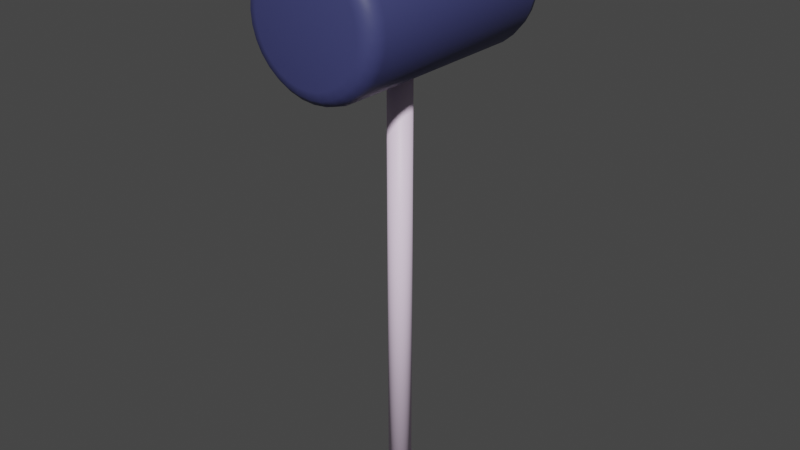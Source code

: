 # Source: Hammer_.blend  (saved by Blender 2.83.18; exported with 4.5.12 LTS)
import bpy
from mathutils import Matrix  # noqa: F401  (used for matrix-valued properties, if any)

bpy.ops.wm.read_factory_settings(use_empty=True)
scene = bpy.context.scene
scene.name = 'Scene'

# ---- collections
col_collection = bpy.data.collections.new('Collection'); scene.collection.children.link(col_collection)

# ---- materials (node trees are filled in below, after node groups)
mat_x = bpy.data.materials.new('マテリアル')
mat_x.use_transparent_shadow = False
mat_001 = bpy.data.materials.new('マテリアル.001')
mat_001.use_transparent_shadow = False

# ---- material node trees
mat_x.use_nodes = True; mat_x.node_tree.nodes.clear()
_N = mat_x.node_tree.nodes; _L = mat_x.node_tree.links
n0 = _N.new('ShaderNodeBsdfPrincipled'); n0.name = 'Principled BSDF'; n0.location = (10, 300)
n0.distribution = 'GGX'
n0.subsurface_method = 'BURLEY'
n0.inputs[0].default_value = (0.974, 0.7844, 1.0, 1.0)
n0.inputs[3].default_value = 1.45
n0.inputs[27].default_value = (0.0, 0.0, 0.0, 1.0)
n0.inputs[28].default_value = 1.0
n1 = _N.new('ShaderNodeOutputMaterial'); n1.name = 'Material Output'; n1.location = (300, 300)
_L.new(n0.outputs[0], n1.inputs[0])
n1.is_active_output = True
mat_001.use_nodes = True; mat_001.node_tree.nodes.clear()
_N = mat_001.node_tree.nodes; _L = mat_001.node_tree.links
n0 = _N.new('ShaderNodeBsdfPrincipled'); n0.name = 'Principled BSDF'; n0.location = (10, 300)
n0.distribution = 'GGX'
n0.subsurface_method = 'BURLEY'
n0.inputs[0].default_value = (0.04895, 0.0546, 0.1679, 1.0)
n0.inputs[3].default_value = 1.45
n0.inputs[27].default_value = (0.0, 0.0, 0.0, 1.0)
n0.inputs[28].default_value = 1.0
n1 = _N.new('ShaderNodeOutputMaterial'); n1.name = 'Material Output'; n1.location = (300, 300)
_L.new(n0.outputs[0], n1.inputs[0])
n1.is_active_output = True

# ---- world
world_world = bpy.data.worlds.new('World'); scene.world = world_world
world_world.use_nodes = True; world_world.node_tree.nodes.clear()
_N = world_world.node_tree.nodes; _L = world_world.node_tree.links
n0 = _N.new('ShaderNodeOutputWorld'); n0.name = 'World Output'; n0.location = (300, 300)
n1 = _N.new('ShaderNodeBackground'); n1.name = 'Background'; n1.location = (10, 300)
n1.inputs[0].default_value = (0.05088, 0.05088, 0.05088, 1.0)
_L.new(n1.outputs[0], n0.inputs[0])
n0.is_active_output = True
world_world.color = (0.05088, 0.05088, 0.05088)
world_world.use_sun_shadow = False
world_world.sun_shadow_jitter_overblur = 0.0

# ---- meshes
me_001 = bpy.data.meshes.new('円柱.001')
me_001.from_pydata([(-1.689e-07, -0.1693, 5.198), (-1.689e-07, -0.1693, -1.215), (0.03303, -0.166, 5.198), (0.03303, -0.166, -1.215), (0.06479, -0.1564, 5.198), (0.06479, -0.1564, -1.215), (0.09405, -0.1408, 5.198), (0.09405, -0.1408, -1.215), (0.1197, -0.1197, 5.198), (0.1197, -0.1197, -1.215), (0.1408, -0.09405, 5.198), (0.1408, -0.09405, -1.215), (0.1564, -0.06479, 5.198), (0.1564, -0.06479, -1.215), (0.166, -0.03303, 5.198), (0.166, -0.03303, -1.215), (0.1693, -2.384e-07, 5.198), (0.1693, 0.0, -1.215), (0.166, 0.03303, 5.198), (0.166, 0.03303, -1.215), (0.1564, 0.06479, 5.198), (0.1564, 0.06479, -1.215), (0.1408, 0.09405, 5.198), (0.1408, 0.09405, -1.215), (0.1197, 0.1197, 5.198), (0.1197, 0.1197, -1.215), (0.09405, 0.1408, 5.198), (0.09405, 0.1408, -1.215), (0.06479, 0.1564, 5.198), (0.06479, 0.1564, -1.215), (0.03303, 0.166, 5.198), (0.03303, 0.166, -1.215), (-2.241e-07, 0.1693, 5.198), (-2.241e-07, 0.1693, -1.215), (-0.03303, 0.166, 5.198), (-0.03303, 0.166, -1.215), (-0.06479, 0.1564, 5.198), (-0.06479, 0.1564, -1.215), (-0.09405, 0.1408, 5.198), (-0.09405, 0.1408, -1.215), (-0.1197, 0.1197, 5.198), (-0.1197, 0.1197, -1.215), (-0.1408, 0.09405, 5.198), (-0.1408, 0.09405, -1.215), (-0.1564, 0.06479, 5.198), (-0.1564, 0.06479, -1.215), (-0.166, 0.03303, 5.198), (-0.166, 0.03303, -1.215), (-0.1693, -4.768e-07, 5.198), (-0.1693, -2.384e-07, -1.215), (-0.166, -0.03303, 5.198), (-0.166, -0.03303, -1.215), (-0.1564, -0.06479, 5.198), (-0.1564, -0.06479, -1.215), (-0.1408, -0.09405, 5.198), (-0.1408, -0.09405, -1.215), (-0.1197, -0.1197, 5.198), (-0.1197, -0.1197, -1.215), (-0.09405, -0.1408, 5.198), (-0.09405, -0.1408, -1.215), (-0.06479, -0.1564, 5.198), (-0.06479, -0.1564, -1.215), (-0.03303, -0.166, 5.198), (-0.03303, -0.166, -1.215), (-1.751e-07, 1.649, 6.8), (0.0, 1.422, 7.029), (-8.778e-08, 1.619, 6.915), (-2.352e-08, 1.536, 6.998), (-1.732e-07, -1.649, 6.8), (0.0, -1.422, 7.029), (-8.685e-08, -1.619, 6.915), (-2.305e-08, -1.536, 6.998), (0.1505, 1.649, 6.786), (0.1951, 1.422, 7.01), (0.1728, 1.619, 6.898), (0.1891, 1.536, 6.98), (0.1505, -1.649, 6.786), (0.1951, -1.422, 7.01), (0.1728, -1.619, 6.898), (0.1891, -1.536, 6.98), (0.2952, 1.649, 6.742), (0.3827, 1.422, 6.953), (0.3389, 1.619, 6.847), (0.371, 1.536, 6.925), (0.2952, -1.649, 6.742), (0.3827, -1.422, 6.953), (0.3389, -1.619, 6.847), (0.371, -1.536, 6.925), (0.4285, 1.649, 6.67), (0.5556, 1.422, 6.86), (0.4921, 1.619, 6.765), (0.5386, 1.536, 6.835), (0.4285, -1.649, 6.67), (0.5556, -1.422, 6.86), (0.4921, -1.619, 6.765), (0.5386, -1.536, 6.835), (0.5454, 1.649, 6.574), (0.7071, 1.422, 6.736), (0.6263, 1.619, 6.655), (0.6854, 1.536, 6.714), (0.5454, -1.649, 6.574), (0.7071, -1.422, 6.736), (0.6263, -1.619, 6.655), (0.6854, -1.536, 6.714), (0.6414, 1.649, 6.458), (0.8315, 1.422, 6.585), (0.7364, 1.619, 6.521), (0.806, 1.536, 6.568), (0.6414, -1.649, 6.458), (0.8315, -1.422, 6.585), (0.7364, -1.619, 6.521), (0.806, -1.536, 6.568), (0.7126, 1.649, 6.324), (0.9239, 1.422, 6.412), (0.8183, 1.619, 6.368), (0.8956, 1.536, 6.4), (0.7126, -1.649, 6.324), (0.9239, -1.422, 6.412), (0.8183, -1.619, 6.368), (0.8956, -1.536, 6.4), (0.7565, 1.649, 6.18), (0.9808, 1.422, 6.224), (0.8687, 1.619, 6.202), (0.9507, 1.536, 6.218), (0.7565, -1.649, 6.18), (0.9808, -1.422, 6.224), (0.8687, -1.619, 6.202), (0.9507, -1.536, 6.218), (0.7714, 1.649, 6.029), (1.0, 1.422, 6.029), (0.8857, 1.619, 6.029), (0.9694, 1.536, 6.029), (0.7714, -1.649, 6.029), (1.0, -1.422, 6.029), (0.8857, -1.619, 6.029), (0.9694, -1.536, 6.029), (0.7565, 1.649, 5.879), (0.9808, 1.422, 5.834), (0.8687, 1.619, 5.856), (0.9507, 1.536, 5.84), (0.7565, -1.649, 5.879), (0.9808, -1.422, 5.834), (0.8687, -1.619, 5.856), (0.9507, -1.536, 5.84), (0.7126, 1.649, 5.734), (0.9239, 1.422, 5.646), (0.8183, 1.619, 5.69), (0.8956, 1.536, 5.658), (0.7126, -1.649, 5.734), (0.9239, -1.422, 5.646), (0.8183, -1.619, 5.69), (0.8956, -1.536, 5.658), (0.6414, 1.649, 5.6), (0.8315, 1.422, 5.473), (0.7364, 1.619, 5.537), (0.806, 1.536, 5.49), (0.6414, -1.649, 5.6), (0.8315, -1.422, 5.473), (0.7364, -1.619, 5.537), (0.806, -1.536, 5.49), (0.5454, 1.649, 5.484), (0.7071, 1.422, 5.322), (0.6263, 1.619, 5.403), (0.6854, 1.536, 5.344), (0.5454, -1.649, 5.484), (0.7071, -1.422, 5.322), (0.6263, -1.619, 5.403), (0.6854, -1.536, 5.344), (0.4285, 1.649, 5.388), (0.5556, 1.422, 5.198), (0.4921, 1.619, 5.293), (0.5386, 1.536, 5.223), (0.4285, -1.649, 5.388), (0.5556, -1.422, 5.198), (0.4921, -1.619, 5.293), (0.5386, -1.536, 5.223), (0.2952, 1.649, 5.316), (0.3827, 1.422, 5.105), (0.3389, 1.619, 5.211), (0.371, 1.536, 5.133), (0.2952, -1.649, 5.316), (0.3827, -1.422, 5.105), (0.3389, -1.619, 5.211), (0.371, -1.536, 5.133), (0.1505, 1.649, 5.272), (0.1951, 1.422, 5.048), (0.1728, 1.619, 5.16), (0.1891, 1.536, 5.078), (0.1505, -1.649, 5.272), (0.1951, -1.422, 5.048), (0.1728, -1.619, 5.16), (0.1891, -1.536, 5.078), (-1.863e-07, 1.649, 5.258), (-3.258e-07, 1.422, 5.029), (-2.559e-07, 1.619, 5.143), (-3.069e-07, 1.536, 5.06), (-1.863e-07, -1.649, 5.258), (-3.258e-07, -1.422, 5.029), (-2.559e-07, -1.619, 5.143), (-3.069e-07, -1.536, 5.06), (-0.1505, 1.649, 5.272), (-0.1951, 1.422, 5.048), (-0.1728, 1.619, 5.16), (-0.1891, 1.536, 5.078), (-0.1505, -1.649, 5.272), (-0.1951, -1.422, 5.048), (-0.1728, -1.619, 5.16), (-0.1891, -1.536, 5.078), (-0.2952, 1.649, 5.316), (-0.3827, 1.422, 5.105), (-0.3389, 1.619, 5.211), (-0.371, 1.536, 5.133), (-0.2952, -1.649, 5.316), (-0.3827, -1.422, 5.105), (-0.3389, -1.619, 5.211), (-0.371, -1.536, 5.133), (-0.4285, 1.649, 5.388), (-0.5556, 1.422, 5.198), (-0.4921, 1.619, 5.293), (-0.5386, 1.536, 5.223), (-0.4285, -1.649, 5.388), (-0.5556, -1.422, 5.198), (-0.4921, -1.619, 5.293), (-0.5386, -1.536, 5.223), (-0.5454, 1.649, 5.484), (-0.7071, 1.422, 5.322), (-0.6263, 1.619, 5.403), (-0.6854, 1.536, 5.344), (-0.5454, -1.649, 5.484), (-0.7071, -1.422, 5.322), (-0.6263, -1.619, 5.403), (-0.6854, -1.536, 5.344), (-0.6414, 1.649, 5.6), (-0.8315, 1.422, 5.473), (-0.7364, 1.619, 5.537), (-0.806, 1.536, 5.49), (-0.6414, -1.649, 5.6), (-0.8315, -1.422, 5.473), (-0.7364, -1.619, 5.537), (-0.806, -1.536, 5.49), (-0.7126, 1.649, 5.734), (-0.9239, 1.422, 5.646), (-0.8183, 1.619, 5.69), (-0.8956, 1.536, 5.658), (-0.7126, -1.649, 5.734), (-0.9239, -1.422, 5.646), (-0.8183, -1.619, 5.69), (-0.8956, -1.536, 5.658), (-0.7565, 1.649, 5.879), (-0.9808, 1.422, 5.834), (-0.8687, 1.619, 5.856), (-0.9507, 1.536, 5.84), (-0.7565, -1.649, 5.879), (-0.9808, -1.422, 5.834), (-0.8687, -1.619, 5.856), (-0.9507, -1.536, 5.84), (-0.7714, 1.649, 6.029), (-1.0, 1.422, 6.029), (-0.8857, 1.619, 6.029), (-0.9694, 1.536, 6.029), (-0.7714, -1.649, 6.029), (-1.0, -1.422, 6.029), (-0.8857, -1.619, 6.029), (-0.9694, -1.536, 6.029), (-0.7565, 1.649, 6.18), (-0.9808, 1.422, 6.224), (-0.8687, 1.619, 6.202), (-0.9507, 1.536, 6.218), (-0.7565, -1.649, 6.18), (-0.9808, -1.422, 6.224), (-0.8687, -1.619, 6.202), (-0.9507, -1.536, 6.218), (-0.7126, 1.649, 6.324), (-0.9239, 1.422, 6.412), (-0.8183, 1.619, 6.368), (-0.8956, 1.536, 6.4), (-0.7126, -1.649, 6.324), (-0.9239, -1.422, 6.412), (-0.8183, -1.619, 6.368), (-0.8956, -1.536, 6.4), (-0.6414, 1.649, 6.458), (-0.8315, 1.422, 6.585), (-0.7364, 1.619, 6.521), (-0.806, 1.536, 6.568), (-0.6414, -1.649, 6.458), (-0.8315, -1.422, 6.585), (-0.7364, -1.619, 6.521), (-0.806, -1.536, 6.568), (-0.5454, 1.649, 6.574), (-0.7071, 1.422, 6.736), (-0.6263, 1.619, 6.655), (-0.6854, 1.536, 6.714), (-0.5454, -1.649, 6.574), (-0.7071, -1.422, 6.736), (-0.6263, -1.619, 6.655), (-0.6854, -1.536, 6.714), (-0.4285, 1.649, 6.67), (-0.5556, 1.422, 6.86), (-0.4921, 1.619, 6.765), (-0.5386, 1.536, 6.835), (-0.4285, -1.649, 6.67), (-0.5556, -1.422, 6.86), (-0.4921, -1.619, 6.765), (-0.5386, -1.536, 6.835), (-0.2952, 1.649, 6.742), (-0.3827, 1.422, 6.953), (-0.3389, 1.619, 6.847), (-0.371, 1.536, 6.925), (-0.2952, -1.649, 6.742), (-0.3827, -1.422, 6.953), (-0.3389, -1.619, 6.847), (-0.371, -1.536, 6.925), (-0.1505, 1.649, 6.786), (-0.1951, 1.422, 7.01), (-0.1728, 1.619, 6.898), (-0.1891, 1.536, 6.98), (-0.1505, -1.649, 6.786), (-0.1951, -1.422, 7.01), (-0.1728, -1.619, 6.898), (-0.1891, -1.536, 6.98)], [], [(0, 1, 3, 2), (2, 3, 5, 4), (4, 5, 7, 6), (6, 7, 9, 8), (8, 9, 11, 10), (10, 11, 13, 12), (12, 13, 15, 14), (14, 15, 17, 16), (16, 17, 19, 18), (18, 19, 21, 20), (20, 21, 23, 22), (22, 23, 25, 24), (24, 25, 27, 26), (26, 27, 29, 28), (28, 29, 31, 30), (30, 31, 33, 32), (32, 33, 35, 34), (34, 35, 37, 36), (36, 37, 39, 38), (38, 39, 41, 40), (40, 41, 43, 42), (42, 43, 45, 44), (44, 45, 47, 46), (46, 47, 49, 48), (48, 49, 51, 50), (50, 51, 53, 52), (52, 53, 55, 54), (54, 55, 57, 56), (56, 57, 59, 58), (58, 59, 61, 60), (3, 1, 63, 61, 59, 57, 55, 53, 51, 49, 47, 45, 43, 41, 39, 37, 35, 33, 31, 29, 27, 25, 23, 21, 19, 17, 15, 13, 11, 9, 7, 5), (60, 61, 63, 62), (62, 63, 1, 0), (0, 2, 4, 6, 8, 10, 12, 14, 16, 18, 20, 22, 24, 26, 28, 30, 32, 34, 36, 38, 40, 42, 44, 46, 48, 50, 52, 54, 56, 58, 60, 62), (313, 317, 69, 65), (81, 85, 93, 89), (89, 93, 101, 97), (97, 101, 109, 105), (105, 109, 117, 113), (113, 117, 125, 121), (121, 125, 133, 129), (129, 133, 141, 137), (137, 141, 149, 145), (145, 149, 157, 153), (153, 157, 165, 161), (161, 165, 173, 169), (169, 173, 181, 177), (177, 181, 189, 185), (185, 189, 197, 193), (193, 197, 205, 201), (201, 205, 213, 209), (209, 213, 221, 217), (217, 221, 229, 225), (225, 229, 237, 233), (233, 237, 245, 241), (241, 245, 253, 249), (249, 253, 261, 257), (257, 261, 269, 265), (265, 269, 277, 273), (273, 277, 285, 281), (281, 285, 293, 289), (289, 293, 301, 297), (297, 301, 309, 305), (305, 309, 317, 313), (73, 77, 85, 81), (76, 68, 316, 308, 300, 292, 284, 276, 268, 260, 252, 244, 236, 228, 220, 212, 204, 196, 188, 180, 172, 164, 156, 148, 140, 132, 124, 116, 108, 100, 92, 84), (65, 69, 77, 73), (65, 73, 75, 67), (67, 75, 74, 66), (66, 74, 72, 64), (77, 69, 71, 79), (79, 71, 70, 78), (78, 70, 68, 76), (73, 81, 83, 75), (75, 83, 82, 74), (74, 82, 80, 72), (85, 77, 79, 87), (87, 79, 78, 86), (86, 78, 76, 84), (81, 89, 91, 83), (83, 91, 90, 82), (82, 90, 88, 80), (93, 85, 87, 95), (95, 87, 86, 94), (94, 86, 84, 92), (89, 97, 99, 91), (91, 99, 98, 90), (90, 98, 96, 88), (101, 93, 95, 103), (103, 95, 94, 102), (102, 94, 92, 100), (97, 105, 107, 99), (99, 107, 106, 98), (98, 106, 104, 96), (109, 101, 103, 111), (111, 103, 102, 110), (110, 102, 100, 108), (105, 113, 115, 107), (107, 115, 114, 106), (106, 114, 112, 104), (117, 109, 111, 119), (119, 111, 110, 118), (118, 110, 108, 116), (113, 121, 123, 115), (115, 123, 122, 114), (114, 122, 120, 112), (125, 117, 119, 127), (127, 119, 118, 126), (126, 118, 116, 124), (121, 129, 131, 123), (123, 131, 130, 122), (122, 130, 128, 120), (133, 125, 127, 135), (135, 127, 126, 134), (134, 126, 124, 132), (129, 137, 139, 131), (131, 139, 138, 130), (130, 138, 136, 128), (141, 133, 135, 143), (143, 135, 134, 142), (142, 134, 132, 140), (137, 145, 147, 139), (139, 147, 146, 138), (138, 146, 144, 136), (149, 141, 143, 151), (151, 143, 142, 150), (150, 142, 140, 148), (145, 153, 155, 147), (147, 155, 154, 146), (146, 154, 152, 144), (157, 149, 151, 159), (159, 151, 150, 158), (158, 150, 148, 156), (153, 161, 163, 155), (155, 163, 162, 154), (154, 162, 160, 152), (165, 157, 159, 167), (167, 159, 158, 166), (166, 158, 156, 164), (161, 169, 171, 163), (163, 171, 170, 162), (162, 170, 168, 160), (173, 165, 167, 175), (175, 167, 166, 174), (174, 166, 164, 172), (169, 177, 179, 171), (171, 179, 178, 170), (170, 178, 176, 168), (181, 173, 175, 183), (183, 175, 174, 182), (182, 174, 172, 180), (177, 185, 187, 179), (179, 187, 186, 178), (178, 186, 184, 176), (189, 181, 183, 191), (191, 183, 182, 190), (190, 182, 180, 188), (185, 193, 195, 187), (187, 195, 194, 186), (186, 194, 192, 184), (197, 189, 191, 199), (199, 191, 190, 198), (198, 190, 188, 196), (193, 201, 203, 195), (195, 203, 202, 194), (194, 202, 200, 192), (205, 197, 199, 207), (207, 199, 198, 206), (206, 198, 196, 204), (201, 209, 211, 203), (203, 211, 210, 202), (202, 210, 208, 200), (213, 205, 207, 215), (215, 207, 206, 214), (214, 206, 204, 212), (209, 217, 219, 211), (211, 219, 218, 210), (210, 218, 216, 208), (221, 213, 215, 223), (223, 215, 214, 222), (222, 214, 212, 220), (217, 225, 227, 219), (219, 227, 226, 218), (218, 226, 224, 216), (229, 221, 223, 231), (231, 223, 222, 230), (230, 222, 220, 228), (225, 233, 235, 227), (227, 235, 234, 226), (226, 234, 232, 224), (237, 229, 231, 239), (239, 231, 230, 238), (238, 230, 228, 236), (233, 241, 243, 235), (235, 243, 242, 234), (234, 242, 240, 232), (245, 237, 239, 247), (247, 239, 238, 246), (246, 238, 236, 244), (241, 249, 251, 243), (243, 251, 250, 242), (242, 250, 248, 240), (253, 245, 247, 255), (255, 247, 246, 254), (254, 246, 244, 252), (249, 257, 259, 251), (251, 259, 258, 250), (250, 258, 256, 248), (261, 253, 255, 263), (263, 255, 254, 262), (262, 254, 252, 260), (257, 265, 267, 259), (259, 267, 266, 258), (258, 266, 264, 256), (269, 261, 263, 271), (271, 263, 262, 270), (270, 262, 260, 268), (265, 273, 275, 267), (267, 275, 274, 266), (266, 274, 272, 264), (277, 269, 271, 279), (279, 271, 270, 278), (278, 270, 268, 276), (273, 281, 283, 275), (275, 283, 282, 274), (274, 282, 280, 272), (285, 277, 279, 287), (287, 279, 278, 286), (286, 278, 276, 284), (281, 289, 291, 283), (283, 291, 290, 282), (282, 290, 288, 280), (293, 285, 287, 295), (295, 287, 286, 294), (294, 286, 284, 292), (289, 297, 299, 291), (291, 299, 298, 290), (290, 298, 296, 288), (301, 293, 295, 303), (303, 295, 294, 302), (302, 294, 292, 300), (297, 305, 307, 299), (299, 307, 306, 298), (298, 306, 304, 296), (309, 301, 303, 311), (311, 303, 302, 310), (310, 302, 300, 308), (305, 313, 315, 307), (307, 315, 314, 306), (306, 314, 312, 304), (317, 309, 311, 319), (319, 311, 310, 318), (318, 310, 308, 316), (313, 65, 67, 315), (315, 67, 66, 314), (314, 66, 64, 312), (69, 317, 319, 71), (71, 319, 318, 70), (70, 318, 316, 68), (64, 72, 80, 88, 96, 104, 112, 120, 128, 136, 144, 152, 160, 168, 176, 184, 192, 200, 208, 216, 224, 232, 240, 248, 256, 264, 272, 280, 288, 296, 304, 312)])
me_001.polygons.foreach_set('use_smooth', [True] * 260)
me_001.polygons.foreach_set('material_index', [0, 0, 0, 0, 0, 0, 0, 0, 0, 0, 0, 0, 0, 0, 0, 0, 0, 0, 0, 0, 0, 0, 0, 0, 0, 0, 0, 0, 0, 0, 0, 0, 0, 0, 1, 1, 1, 1, 1, 1, 1, 1, 1, 1, 1, 1, 1, 1, 1, 1, 1, 1, 1, 1, 1, 1, 1, 1, 1, 1, 1, 1, 1, 1, 1, 1, 1, 1, 1, 1, 1, 1, 1, 1, 1, 1, 1, 1, 1, 1, 1, 1, 1, 1, 1, 1, 1, 1, 1, 1, 1, 1, 1, 1, 1, 1, 1, 1, 1, 1, 1, 1, 1, 1, 1, 1, 1, 1, 1, 1, 1, 1, 1, 1, 1, 1, 1, 1, 1, 1, 1, 1, 1, 1, 1, 1, 1, 1, 1, 1, 1, 1, 1, 1, 1, 1, 1, 1, 1, 1, 1, 1, 1, 1, 1, 1, 1, 1, 1, 1, 1, 1, 1, 1, 1, 1, 1, 1, 1, 1, 1, 1, 1, 1, 1, 1, 1, 1, 1, 1, 1, 1, 1, 1, 1, 1, 1, 1, 1, 1, 1, 1, 1, 1, 1, 1, 1, 1, 1, 1, 1, 1, 1, 1, 1, 1, 1, 1, 1, 1, 1, 1, 1, 1, 1, 1, 1, 1, 1, 1, 1, 1, 1, 1, 1, 1, 1, 1, 1, 1, 1, 1, 1, 1, 1, 1, 1, 1, 1, 1, 1, 1, 1, 1, 1, 1, 1, 1, 1, 1, 1, 1, 1, 1, 1, 1, 1, 1, 1, 1, 1, 1, 1, 1, 1, 1, 1, 1, 1, 1])
_uv = me_001.uv_layers.new(name='UVマップ')
_uv.uv.foreach_set('vector', [1.0, 0.5, 1.0, 1.0, 0.9688, 1.0, 0.9688, 0.5, 0.9688, 0.5, 0.9688, 1.0, 0.9375, 1.0, 0.9375, 0.5, 0.9375, 0.5, 0.9375, 1.0, 0.9062, 1.0, 0.9062, 0.5, 0.9062, 0.5, 0.9062, 1.0, 0.875, 1.0, 0.875, 0.5, 0.875, 0.5, 0.875, 1.0, 0.8438, 1.0, 0.8438, 0.5, 0.8438, 0.5, 0.8438, 1.0, 0.8125, 1.0, 0.8125, 0.5, 0.8125, 0.5, 0.8125, 1.0, 0.7812, 1.0, 0.7812, 0.5, 0.7812, 0.5, 0.7812, 1.0, 0.75, 1.0, 0.75, 0.5, 0.75, 0.5, 0.75, 1.0, 0.7188, 1.0, 0.7188, 0.5, 0.7188, 0.5, 0.7188, 1.0, 0.6875, 1.0, 0.6875, 0.5, 0.6875, 0.5, 0.6875, 1.0, 0.6562, 1.0, 0.6562, 0.5, 0.6562, 0.5, 0.6562, 1.0, 0.625, 1.0, 0.625, 0.5, 0.625, 0.5, 0.625, 1.0, 0.5938, 1.0, 0.5938, 0.5, 0.5938, 0.5, 0.5938, 1.0, 0.5625, 1.0, 0.5625, 0.5, 0.5625, 0.5, 0.5625, 1.0, 0.5312, 1.0, 0.5312, 0.5, 0.5312, 0.5, 0.5312, 1.0, 0.5, 1.0, 0.5, 0.5, 0.5, 0.5, 0.5, 1.0, 0.4688, 1.0, 0.4688, 0.5, 0.4688, 0.5, 0.4688, 1.0, 0.4375, 1.0, 0.4375, 0.5, 0.4375, 0.5, 0.4375, 1.0, 0.4062, 1.0, 0.4062, 0.5, 0.4062, 0.5, 0.4062, 1.0, 0.375, 1.0, 0.375, 0.5, 0.375, 0.5, 0.375, 1.0, 0.3438, 1.0, 0.3438, 0.5, 0.3438, 0.5, 0.3438, 1.0, 0.3125, 1.0, 0.3125, 0.5, 0.3125, 0.5, 0.3125, 1.0, 0.2812, 1.0, 0.2812, 0.5, 0.2812, 0.5, 0.2812, 1.0, 0.25, 1.0, 0.25, 0.5, 0.25, 0.5, 0.25, 1.0, 0.2188, 1.0, 0.2188, 0.5, 0.2188, 0.5, 0.2188, 1.0, 0.1875, 1.0, 0.1875, 0.5, 0.1875, 0.5, 0.1875, 1.0, 0.1562, 1.0, 0.1562, 0.5, 0.1562, 0.5, 0.1562, 1.0, 0.125, 1.0, 0.125, 0.5, 0.125, 0.5, 0.125, 1.0, 0.09375, 1.0, 0.09375, 0.5, 0.09375, 0.5, 0.09375, 1.0, 0.0625, 1.0, 0.0625, 0.5, 0.2968, 0.4854, 0.25, 0.49, 0.2032, 0.4854, 0.1582, 0.4717, 0.1167, 0.4496, 0.08029, 0.4197, 0.05045, 0.3833, 0.02827, 0.3418, 0.01461, 0.2968, 0.01, 0.25, 0.01461, 0.2032, 0.02827, 0.1582, 0.05045, 0.1167, 0.08029, 0.08029, 0.1167, 0.05045, 0.1582, 0.02827, 0.2032, 0.01461, 0.25, 0.01, 0.2968, 0.01461, 0.3418, 0.02827, 0.3833, 0.05045, 0.4197, 0.08029, 0.4496, 0.1167, 0.4717, 0.1582, 0.4854, 0.2032, 0.49, 0.25, 0.4854, 0.2968, 0.4717, 0.3418, 0.4496, 0.3833, 0.4197, 0.4197, 0.3833, 0.4496, 0.3418, 0.4717, 0.0625, 0.5, 0.0625, 1.0, 0.03125, 1.0, 0.03125, 0.5, 0.03125, 0.5, 0.03125, 1.0, 0.0, 1.0, 0.0, 0.5, 0.75, 0.49, 0.7968, 0.4854, 0.8418, 0.4717, 0.8833, 0.4496, 0.9197, 0.4197, 0.9496, 0.3833, 0.9717, 0.3418, 0.9854, 0.2968, 0.99, 0.25, 0.9854, 0.2032, 0.9717, 0.1582, 0.9496, 0.1167, 0.9197, 0.08029, 0.8833, 0.05045, 0.8418, 0.02827, 0.7968, 0.01461, 0.75, 0.01, 0.7032, 0.01461, 0.6582, 0.02827, 0.6167, 0.05045, 0.5803, 0.08029, 0.5504, 0.1167, 0.5283, 0.1582, 0.5146, 0.2032, 0.51, 0.25, 0.5146, 0.2968, 0.5283, 0.3418, 0.5504, 0.3833, 0.5803, 0.4197, 0.6167, 0.4496, 0.6582, 0.4717, 0.7032, 0.4854, 0.03125, 0.5345, 0.03125, 0.9655, 0.0, 0.9655, 0.0, 0.5345, 0.9375, 0.5345, 0.9375, 0.9655, 0.9063, 0.9655, 0.9062, 0.5345, 0.9063, 0.5345, 0.9062, 0.9655, 0.875, 0.9655, 0.875, 0.5345, 0.875, 0.5345, 0.875, 0.9655, 0.8438, 0.9655, 0.8438, 0.5345, 0.8438, 0.5345, 0.8438, 0.9655, 0.8125, 0.9655, 0.8125, 0.5345, 0.8125, 0.5345, 0.8125, 0.9655, 0.7812, 0.9655, 0.7812, 0.5345, 0.7812, 0.5345, 0.7812, 0.9655, 0.75, 0.9655, 0.75, 0.5345, 0.75, 0.5345, 0.75, 0.9655, 0.7188, 0.9655, 0.7188, 0.5345, 0.7188, 0.5345, 0.7188, 0.9655, 0.6875, 0.9655, 0.6875, 0.5345, 0.6875, 0.5345, 0.6875, 0.9655, 0.6562, 0.9655, 0.6562, 0.5345, 0.6562, 0.5345, 0.6562, 0.9655, 0.625, 0.9655, 0.625, 0.5345, 0.625, 0.5345, 0.625, 0.9655, 0.5938, 0.9655, 0.5938, 0.5345, 0.5938, 0.5345, 0.5938, 0.9655, 0.5625, 0.9655, 0.5625, 0.5345, 0.5625, 0.5345, 0.5625, 0.9655, 0.5312, 0.9655, 0.5312, 0.5345, 0.5312, 0.5345, 0.5312, 0.9655, 0.5, 0.9655, 0.5, 0.5345, 0.5, 0.5345, 0.5, 0.9655, 0.4688, 0.9655, 0.4688, 0.5345, 0.4688, 0.5345, 0.4688, 0.9655, 0.4375, 0.9655, 0.4375, 0.5345, 0.4375, 0.5345, 0.4375, 0.9655, 0.4062, 0.9655, 0.4062, 0.5345, 0.4062, 0.5345, 0.4062, 0.9655, 0.375, 0.9655, 0.375, 0.5345, 0.375, 0.5345, 0.375, 0.9655, 0.3438, 0.9655, 0.3438, 0.5345, 0.3438, 0.5345, 0.3438, 0.9655, 0.3125, 0.9655, 0.3125, 0.5345, 0.3125, 0.5345, 0.3125, 0.9655, 0.2813, 0.9655, 0.2812, 0.5345, 0.2813, 0.5345, 0.2812, 0.9655, 0.25, 0.9655, 0.25, 0.5345, 0.25, 0.5345, 0.25, 0.9655, 0.2188, 0.9655, 0.2188, 0.5345, 0.2188, 0.5345, 0.2188, 0.9655, 0.1875, 0.9655, 0.1875, 0.5345, 0.1875, 0.5345, 0.1875, 0.9655, 0.1562, 0.9655, 0.1562, 0.5345, 0.1562, 0.5345, 0.1562, 0.9655, 0.125, 0.9655, 0.125, 0.5345, 0.125, 0.5345, 0.125, 0.9655, 0.09375, 0.9655, 0.09375, 0.5345, 0.09375, 0.5345, 0.09375, 0.9655, 0.0625, 0.9655, 0.0625, 0.5345, 0.0625, 0.5345, 0.0625, 0.9655, 0.03125, 0.9655, 0.03125, 0.5345, 0.9688, 0.5345, 0.9688, 0.9655, 0.9375, 0.9655, 0.9375, 0.5345, 0.2861, 0.4316, 0.25, 0.4351, 0.2139, 0.4316, 0.1792, 0.421, 0.1471, 0.4039, 0.1191, 0.3809, 0.09607, 0.3529, 0.07896, 0.3208, 0.06843, 0.2861, 0.06487, 0.25, 0.06843, 0.2139, 0.07896, 0.1792, 0.09607, 0.1471, 0.1191, 0.1191, 0.1471, 0.09607, 0.1792, 0.07896, 0.2139, 0.06843, 0.25, 0.06487, 0.2861, 0.06843, 0.3208, 0.07896, 0.3529, 0.09607, 0.3809, 0.1191, 0.4039, 0.1471, 0.421, 0.1792, 0.4316, 0.2139, 0.4351, 0.25, 0.4316, 0.2861, 0.421, 0.3208, 0.4039, 0.3529, 0.3809, 0.3809, 0.3529, 0.4039, 0.3208, 0.421, 1.0, 0.5345, 1.0, 0.9655, 0.9688, 0.9655, 0.9688, 0.5345, 1.0, 0.5345, 0.9688, 0.5345, 0.9692, 0.5172, 0.9995, 0.5172, 0.9995, 0.5172, 0.9692, 0.5172, 0.9705, 0.5, 0.9982, 0.5, 0.75, 0.4626, 0.7915, 0.4585, 0.7861, 0.4316, 0.75, 0.4351, 0.9688, 0.9655, 1.0, 0.9655, 0.9995, 0.9828, 0.9692, 0.9828, 0.9692, 0.9828, 0.9995, 0.9828, 0.9982, 1.0, 0.9705, 1.0, 0.2915, 0.4585, 0.25, 0.4626, 0.25, 0.4351, 0.2861, 0.4316, 0.9688, 0.5345, 0.9375, 0.5345, 0.938, 0.5172, 0.9683, 0.5172, 0.9683, 0.5172, 0.938, 0.5172, 0.9393, 0.5, 0.967, 0.5, 0.7915, 0.4585, 0.8313, 0.4464, 0.8208, 0.421, 0.7861, 0.4316, 0.9375, 0.9655, 0.9688, 0.9655, 0.9683, 0.9828, 0.938, 0.9828, 0.938, 0.9828, 0.9683, 0.9828, 0.967, 1.0, 0.9393, 1.0, 0.3313, 0.4464, 0.2915, 0.4585, 0.2861, 0.4316, 0.3208, 0.421, 0.9375, 0.5345, 0.9062, 0.5345, 0.9067, 0.5172, 0.937, 0.5172, 0.937, 0.5172, 0.9067, 0.5172, 0.908, 0.5, 0.9357, 0.5, 0.8313, 0.4464, 0.8681, 0.4267, 0.8529, 0.4039, 0.8208, 0.421, 0.9063, 0.9655, 0.9375, 0.9655, 0.937, 0.9828, 0.9067, 0.9828, 0.9067, 0.9828, 0.937, 0.9828, 0.9357, 1.0, 0.908, 1.0, 0.3681, 0.4267, 0.3313, 0.4464, 0.3208, 0.421, 0.3529, 0.4039, 0.9063, 0.5345, 0.875, 0.5345, 0.8755, 0.5172, 0.9058, 0.5172, 0.9058, 0.5172, 0.8755, 0.5172, 0.8768, 0.5, 0.9045, 0.5, 0.8681, 0.4267, 0.9003, 0.4003, 0.8809, 0.3809, 0.8529, 0.4039, 0.875, 0.9655, 0.9062, 0.9655, 0.9058, 0.9828, 0.8755, 0.9828, 0.8755, 0.9828, 0.9058, 0.9828, 0.9045, 1.0, 0.8768, 1.0, 0.4003, 0.4003, 0.3681, 0.4267, 0.3529, 0.4039, 0.3809, 0.3809, 0.875, 0.5345, 0.8438, 0.5345, 0.8442, 0.5172, 0.8745, 0.5172, 0.8745, 0.5172, 0.8442, 0.5172, 0.8455, 0.5, 0.8732, 0.5, 0.9003, 0.4003, 0.9267, 0.3681, 0.9039, 0.3529, 0.8809, 0.3809, 0.8438, 0.9655, 0.875, 0.9655, 0.8745, 0.9828, 0.8442, 0.9828, 0.8442, 0.9828, 0.8745, 0.9828, 0.8732, 1.0, 0.8455, 1.0, 0.4267, 0.3681, 0.4003, 0.4003, 0.3809, 0.3809, 0.4039, 0.3529, 0.8438, 0.5345, 0.8125, 0.5345, 0.813, 0.5172, 0.8433, 0.5172, 0.8433, 0.5172, 0.813, 0.5172, 0.8143, 0.5, 0.842, 0.5, 0.9267, 0.3681, 0.9464, 0.3313, 0.921, 0.3208, 0.9039, 0.3529, 0.8125, 0.9655, 0.8438, 0.9655, 0.8433, 0.9828, 0.813, 0.9828, 0.813, 0.9828, 0.8433, 0.9828, 0.842, 1.0, 0.8143, 1.0, 0.4464, 0.3313, 0.4267, 0.3681, 0.4039, 0.3529, 0.421, 0.3208, 0.8125, 0.5345, 0.7812, 0.5345, 0.7817, 0.5172, 0.812, 0.5172, 0.812, 0.5172, 0.7817, 0.5172, 0.783, 0.5, 0.8107, 0.5, 0.9464, 0.3313, 0.9585, 0.2915, 0.9316, 0.2861, 0.921, 0.3208, 0.7812, 0.9655, 0.8125, 0.9655, 0.812, 0.9828, 0.7817, 0.9828, 0.7817, 0.9828, 0.812, 0.9828, 0.8107, 1.0, 0.783, 1.0, 0.4585, 0.2915, 0.4464, 0.3313, 0.421, 0.3208, 0.4316, 0.2861, 0.7812, 0.5345, 0.75, 0.5345, 0.7505, 0.5172, 0.7808, 0.5172, 0.7808, 0.5172, 0.7505, 0.5172, 0.7518, 0.5, 0.7795, 0.5, 0.9585, 0.2915, 0.9626, 0.25, 0.9351, 0.25, 0.9316, 0.2861, 0.75, 0.9655, 0.7812, 0.9655, 0.7808, 0.9828, 0.7505, 0.9828, 0.7505, 0.9828, 0.7808, 0.9828, 0.7795, 1.0, 0.7518, 1.0, 0.4626, 0.25, 0.4585, 0.2915, 0.4316, 0.2861, 0.4351, 0.25, 0.75, 0.5345, 0.7188, 0.5345, 0.7192, 0.5172, 0.7495, 0.5172, 0.7495, 0.5172, 0.7192, 0.5172, 0.7205, 0.5, 0.7482, 0.5, 0.9626, 0.25, 0.9585, 0.2085, 0.9316, 0.2139, 0.9351, 0.25, 0.7188, 0.9655, 0.75, 0.9655, 0.7495, 0.9828, 0.7192, 0.9828, 0.7192, 0.9828, 0.7495, 0.9828, 0.7482, 1.0, 0.7205, 1.0, 0.4585, 0.2085, 0.4626, 0.25, 0.4351, 0.25, 0.4316, 0.2139, 0.7188, 0.5345, 0.6875, 0.5345, 0.688, 0.5172, 0.7183, 0.5172, 0.7183, 0.5172, 0.688, 0.5172, 0.6893, 0.5, 0.717, 0.5, 0.9585, 0.2085, 0.9464, 0.1687, 0.921, 0.1792, 0.9316, 0.2139, 0.6875, 0.9655, 0.7188, 0.9655, 0.7183, 0.9828, 0.688, 0.9828, 0.688, 0.9828, 0.7183, 0.9828, 0.717, 1.0, 0.6893, 1.0, 0.4464, 0.1687, 0.4585, 0.2085, 0.4316, 0.2139, 0.421, 0.1792, 0.6875, 0.5345, 0.6562, 0.5345, 0.6567, 0.5172, 0.687, 0.5172, 0.687, 0.5172, 0.6567, 0.5172, 0.658, 0.5, 0.6857, 0.5, 0.9464, 0.1687, 0.9267, 0.1319, 0.9039, 0.1471, 0.921, 0.1792, 0.6562, 0.9655, 0.6875, 0.9655, 0.687, 0.9828, 0.6567, 0.9828, 0.6567, 0.9828, 0.687, 0.9828, 0.6857, 1.0, 0.658, 1.0, 0.4267, 0.1319, 0.4464, 0.1687, 0.421, 0.1792, 0.4039, 0.1471, 0.6562, 0.5345, 0.625, 0.5345, 0.6255, 0.5172, 0.6558, 0.5172, 0.6558, 0.5172, 0.6255, 0.5172, 0.6268, 0.5, 0.6545, 0.5, 0.9267, 0.1319, 0.9003, 0.09969, 0.8809, 0.1191, 0.9039, 0.1471, 0.625, 0.9655, 0.6562, 0.9655, 0.6558, 0.9828, 0.6255, 0.9828, 0.6255, 0.9828, 0.6558, 0.9828, 0.6545, 1.0, 0.6268, 1.0, 0.4003, 0.09969, 0.4267, 0.1319, 0.4039, 0.1471, 0.3809, 0.1191, 0.625, 0.5345, 0.5938, 0.5345, 0.5942, 0.5172, 0.6245, 0.5172, 0.6245, 0.5172, 0.5942, 0.5172, 0.5955, 0.5, 0.6232, 0.5, 0.9003, 0.09969, 0.8681, 0.07326, 0.8529, 0.09607, 0.8809, 0.1191, 0.5938, 0.9655, 0.625, 0.9655, 0.6245, 0.9828, 0.5942, 0.9828, 0.5942, 0.9828, 0.6245, 0.9828, 0.6232, 1.0, 0.5955, 1.0, 0.3681, 0.07326, 0.4003, 0.09969, 0.3809, 0.1191, 0.3529, 0.09607, 0.5938, 0.5345, 0.5625, 0.5345, 0.563, 0.5172, 0.5933, 0.5172, 0.5933, 0.5172, 0.563, 0.5172, 0.5643, 0.5, 0.592, 0.5, 0.8681, 0.07326, 0.8313, 0.05362, 0.8208, 0.07896, 0.8529, 0.09607, 0.5625, 0.9655, 0.5938, 0.9655, 0.5933, 0.9828, 0.563, 0.9828, 0.563, 0.9828, 0.5933, 0.9828, 0.592, 1.0, 0.5643, 1.0, 0.3313, 0.05362, 0.3681, 0.07326, 0.3529, 0.09607, 0.3208, 0.07896, 0.5625, 0.5345, 0.5312, 0.5345, 0.5317, 0.5172, 0.562, 0.5172, 0.562, 0.5172, 0.5317, 0.5172, 0.533, 0.5, 0.5607, 0.5, 0.8313, 0.05362, 0.7915, 0.04152, 0.7861, 0.06843, 0.8208, 0.07896, 0.5312, 0.9655, 0.5625, 0.9655, 0.562, 0.9828, 0.5317, 0.9828, 0.5317, 0.9828, 0.562, 0.9828, 0.5607, 1.0, 0.533, 1.0, 0.2915, 0.04152, 0.3313, 0.05362, 0.3208, 0.07896, 0.2861, 0.06843, 0.5312, 0.5345, 0.5, 0.5345, 0.5005, 0.5172, 0.5308, 0.5172, 0.5308, 0.5172, 0.5005, 0.5172, 0.5018, 0.5, 0.5295, 0.5, 0.7915, 0.04152, 0.75, 0.03744, 0.75, 0.06487, 0.7861, 0.06843, 0.5, 0.9655, 0.5312, 0.9655, 0.5308, 0.9828, 0.5005, 0.9828, 0.5005, 0.9828, 0.5308, 0.9828, 0.5295, 1.0, 0.5018, 1.0, 0.25, 0.03744, 0.2915, 0.04152, 0.2861, 0.06843, 0.25, 0.06487, 0.5, 0.5345, 0.4688, 0.5345, 0.4692, 0.5172, 0.4995, 0.5172, 0.4995, 0.5172, 0.4692, 0.5172, 0.4705, 0.5, 0.4982, 0.5, 0.75, 0.03744, 0.7085, 0.04152, 0.7139, 0.06843, 0.75, 0.06487, 0.4688, 0.9655, 0.5, 0.9655, 0.4995, 0.9828, 0.4692, 0.9828, 0.4692, 0.9828, 0.4995, 0.9828, 0.4982, 1.0, 0.4705, 1.0, 0.2085, 0.04152, 0.25, 0.03744, 0.25, 0.06487, 0.2139, 0.06843, 0.4688, 0.5345, 0.4375, 0.5345, 0.438, 0.5172, 0.4683, 0.5172, 0.4683, 0.5172, 0.438, 0.5172, 0.4393, 0.5, 0.467, 0.5, 0.7085, 0.04152, 0.6687, 0.05362, 0.6792, 0.07896, 0.7139, 0.06843, 0.4375, 0.9655, 0.4688, 0.9655, 0.4683, 0.9828, 0.438, 0.9828, 0.438, 0.9828, 0.4683, 0.9828, 0.467, 1.0, 0.4393, 1.0, 0.1687, 0.05362, 0.2085, 0.04152, 0.2139, 0.06843, 0.1792, 0.07896, 0.4375, 0.5345, 0.4062, 0.5345, 0.4067, 0.5172, 0.437, 0.5172, 0.437, 0.5172, 0.4067, 0.5172, 0.408, 0.5, 0.4357, 0.5, 0.6687, 0.05362, 0.6319, 0.07326, 0.6471, 0.09607, 0.6792, 0.07896, 0.4062, 0.9655, 0.4375, 0.9655, 0.437, 0.9828, 0.4067, 0.9828, 0.4067, 0.9828, 0.437, 0.9828, 0.4357, 1.0, 0.408, 1.0, 0.1319, 0.07326, 0.1687, 0.05362, 0.1792, 0.07896, 0.1471, 0.09607, 0.4062, 0.5345, 0.375, 0.5345, 0.3755, 0.5172, 0.4058, 0.5172, 0.4058, 0.5172, 0.3755, 0.5172, 0.3768, 0.5, 0.4045, 0.5, 0.6319, 0.07326, 0.5997, 0.09969, 0.6191, 0.1191, 0.6471, 0.09607, 0.375, 0.9655, 0.4062, 0.9655, 0.4058, 0.9828, 0.3755, 0.9828, 0.3755, 0.9828, 0.4058, 0.9828, 0.4045, 1.0, 0.3768, 1.0, 0.09969, 0.09969, 0.1319, 0.07326, 0.1471, 0.09607, 0.1191, 0.1191, 0.375, 0.5345, 0.3438, 0.5345, 0.3442, 0.5172, 0.3745, 0.5172, 0.3745, 0.5172, 0.3442, 0.5172, 0.3455, 0.5, 0.3732, 0.5, 0.5997, 0.09969, 0.5733, 0.1319, 0.5961, 0.1471, 0.6191, 0.1191, 0.3438, 0.9655, 0.375, 0.9655, 0.3745, 0.9828, 0.3442, 0.9828, 0.3442, 0.9828, 0.3745, 0.9828, 0.3732, 1.0, 0.3455, 1.0, 0.07326, 0.1319, 0.09969, 0.09969, 0.1191, 0.1191, 0.09607, 0.1471, 0.3438, 0.5345, 0.3125, 0.5345, 0.313, 0.5172, 0.3433, 0.5172, 0.3433, 0.5172, 0.313, 0.5172, 0.3143, 0.5, 0.342, 0.5, 0.5733, 0.1319, 0.5536, 0.1687, 0.579, 0.1792, 0.5961, 0.1471, 0.3125, 0.9655, 0.3438, 0.9655, 0.3433, 0.9828, 0.313, 0.9828, 0.313, 0.9828, 0.3433, 0.9828, 0.342, 1.0, 0.3143, 1.0, 0.05362, 0.1687, 0.07326, 0.1319, 0.09607, 0.1471, 0.07896, 0.1792, 0.3125, 0.5345, 0.2812, 0.5345, 0.2817, 0.5172, 0.312, 0.5172, 0.312, 0.5172, 0.2817, 0.5172, 0.283, 0.5, 0.3107, 0.5, 0.5536, 0.1687, 0.5415, 0.2085, 0.5684, 0.2139, 0.579, 0.1792, 0.2813, 0.9655, 0.3125, 0.9655, 0.312, 0.9828, 0.2817, 0.9828, 0.2817, 0.9828, 0.312, 0.9828, 0.3107, 1.0, 0.283, 1.0, 0.04152, 0.2085, 0.05362, 0.1687, 0.07896, 0.1792, 0.06843, 0.2139, 0.2813, 0.5345, 0.25, 0.5345, 0.2505, 0.5172, 0.2808, 0.5172, 0.2808, 0.5172, 0.2505, 0.5172, 0.2518, 0.5, 0.2795, 0.5, 0.5415, 0.2085, 0.5374, 0.25, 0.5649, 0.25, 0.5684, 0.2139, 0.25, 0.9655, 0.2812, 0.9655, 0.2808, 0.9828, 0.2505, 0.9828, 0.2505, 0.9828, 0.2808, 0.9828, 0.2795, 1.0, 0.2518, 1.0, 0.03744, 0.25, 0.04152, 0.2085, 0.06843, 0.2139, 0.06487, 0.25, 0.25, 0.5345, 0.2188, 0.5345, 0.2192, 0.5172, 0.2495, 0.5172, 0.2495, 0.5172, 0.2192, 0.5172, 0.2205, 0.5, 0.2482, 0.5, 0.5374, 0.25, 0.5415, 0.2915, 0.5684, 0.2861, 0.5649, 0.25, 0.2188, 0.9655, 0.25, 0.9655, 0.2495, 0.9828, 0.2192, 0.9828, 0.2192, 0.9828, 0.2495, 0.9828, 0.2482, 1.0, 0.2205, 1.0, 0.04152, 0.2915, 0.03744, 0.25, 0.06487, 0.25, 0.06843, 0.2861, 0.2188, 0.5345, 0.1875, 0.5345, 0.188, 0.5172, 0.2183, 0.5172, 0.2183, 0.5172, 0.188, 0.5172, 0.1893, 0.5, 0.217, 0.5, 0.5415, 0.2915, 0.5536, 0.3313, 0.579, 0.3208, 0.5684, 0.2861, 0.1875, 0.9655, 0.2188, 0.9655, 0.2183, 0.9828, 0.188, 0.9828, 0.188, 0.9828, 0.2183, 0.9828, 0.217, 1.0, 0.1893, 1.0, 0.05362, 0.3313, 0.04152, 0.2915, 0.06843, 0.2861, 0.07896, 0.3208, 0.1875, 0.5345, 0.1562, 0.5345, 0.1567, 0.5172, 0.187, 0.5172, 0.187, 0.5172, 0.1567, 0.5172, 0.158, 0.5, 0.1857, 0.5, 0.5536, 0.3313, 0.5733, 0.3681, 0.5961, 0.3529, 0.579, 0.3208, 0.1562, 0.9655, 0.1875, 0.9655, 0.187, 0.9828, 0.1567, 0.9828, 0.1567, 0.9828, 0.187, 0.9828, 0.1857, 1.0, 0.158, 1.0, 0.07326, 0.3681, 0.05362, 0.3313, 0.07896, 0.3208, 0.09607, 0.3529, 0.1562, 0.5345, 0.125, 0.5345, 0.1255, 0.5172, 0.1558, 0.5172, 0.1558, 0.5172, 0.1255, 0.5172, 0.1268, 0.5, 0.1545, 0.5, 0.5733, 0.3681, 0.5997, 0.4003, 0.6191, 0.3809, 0.5961, 0.3529, 0.125, 0.9655, 0.1562, 0.9655, 0.1558, 0.9828, 0.1255, 0.9828, 0.1255, 0.9828, 0.1558, 0.9828, 0.1545, 1.0, 0.1268, 1.0, 0.09969, 0.4003, 0.07326, 0.3681, 0.09607, 0.3529, 0.1191, 0.3809, 0.125, 0.5345, 0.09375, 0.5345, 0.09423, 0.5172, 0.1245, 0.5172, 0.1245, 0.5172, 0.09423, 0.5172, 0.09554, 0.5, 0.1232, 0.5, 0.5997, 0.4003, 0.6319, 0.4267, 0.6471, 0.4039, 0.6191, 0.3809, 0.09375, 0.9655, 0.125, 0.9655, 0.1245, 0.9828, 0.09423, 0.9828, 0.09423, 0.9828, 0.1245, 0.9828, 0.1232, 1.0, 0.09554, 1.0, 0.1319, 0.4267, 0.09969, 0.4003, 0.1191, 0.3809, 0.1471, 0.4039, 0.09375, 0.5345, 0.0625, 0.5345, 0.06298, 0.5172, 0.09327, 0.5172, 0.09327, 0.5172, 0.06298, 0.5172, 0.06429, 0.5, 0.09196, 0.5, 0.6319, 0.4267, 0.6687, 0.4464, 0.6792, 0.421, 0.6471, 0.4039, 0.0625, 0.9655, 0.09375, 0.9655, 0.09327, 0.9828, 0.06298, 0.9828, 0.06298, 0.9828, 0.09327, 0.9828, 0.09196, 1.0, 0.06429, 1.0, 0.1687, 0.4464, 0.1319, 0.4267, 0.1471, 0.4039, 0.1792, 0.421, 0.0625, 0.5345, 0.03125, 0.5345, 0.03173, 0.5172, 0.06202, 0.5172, 0.06202, 0.5172, 0.03173, 0.5172, 0.03304, 0.5, 0.06071, 0.5, 0.6687, 0.4464, 0.7085, 0.4585, 0.7139, 0.4316, 0.6792, 0.421, 0.03125, 0.9655, 0.0625, 0.9655, 0.06202, 0.9828, 0.03173, 0.9828, 0.03173, 0.9828, 0.06202, 0.9828, 0.06071, 1.0, 0.03304, 1.0, 0.2085, 0.4585, 0.1687, 0.4464, 0.1792, 0.421, 0.2139, 0.4316, 0.03125, 0.5345, 0.0, 0.5345, 0.0004786, 0.5172, 0.03077, 0.5172, 0.03077, 0.5172, 0.0004786, 0.5172, 0.001786, 0.5, 0.02946, 0.5, 0.7085, 0.4585, 0.75, 0.4626, 0.75, 0.4351, 0.7139, 0.4316, 0.0, 0.9655, 0.03125, 0.9655, 0.03077, 0.9828, 0.0004786, 0.9828, 0.0004786, 0.9828, 0.03077, 0.9828, 0.02946, 1.0, 0.001786, 1.0, 0.25, 0.4626, 0.2085, 0.4585, 0.2139, 0.4316, 0.25, 0.4351, 0.75, 0.4351, 0.7861, 0.4316, 0.8208, 0.421, 0.8529, 0.4039, 0.8809, 0.3809, 0.9039, 0.3529, 0.921, 0.3208, 0.9316, 0.2861, 0.9351, 0.25, 0.9316, 0.2139, 0.921, 0.1792, 0.9039, 0.1471, 0.8809, 0.1191, 0.8529, 0.09607, 0.8208, 0.07896, 0.7861, 0.06843, 0.75, 0.06487, 0.7139, 0.06843, 0.6792, 0.07896, 0.6471, 0.09607, 0.6191, 0.1191, 0.5961, 0.1471, 0.579, 0.1792, 0.5684, 0.2139, 0.5649, 0.25, 0.5684, 0.2861, 0.579, 0.3208, 0.5961, 0.3529, 0.6191, 0.3809, 0.6471, 0.4039, 0.6792, 0.421, 0.7139, 0.4316])
me_001.materials.append(mat_x)
me_001.materials.append(mat_001)
me_001.use_remesh_fix_poles = True
me_001.use_remesh_preserve_attributes = False
me_001.use_mirror_vertex_groups = False
me_001.update()

# ---- objects
ob_001 = bpy.data.objects.new('円柱.001', me_001)

# ---- transforms, parenting, visibility, modifiers, constraints
ob_001.location = (0.0, 0.0, 0.0)
ob_001.lineart.crease_threshold = 0.0

# ---- collection membership
col_collection.objects.link(ob_001)

# ---- scene / render settings (as saved in the file)
scene.frame_start = 1; scene.frame_end = 250; scene.frame_set(1)
scene.render.engine = 'BLENDER_EEVEE_NEXT'
scene.cycles.use_denoising = False
scene.cycles.samples = 128
scene.cycles.sampling_pattern = 'TABULATED_SOBOL'
scene.cycles.use_adaptive_sampling = False
scene.cycles.use_light_tree = False
scene.view_settings.view_transform = 'Filmic'
bpy.context.view_layer.update()

# ---- added for rendering (the .blend has no active camera and no usable light): camera, sun
cam_auto = bpy.data.cameras.new('AutoCamera')
cam_auto.lens = 50.0
cam_auto.sensor_width = 36.0
cam_auto.clip_end = 1000.0
ob_auto_camera = bpy.data.objects.new('AutoCamera', cam_auto)
scene.collection.objects.link(ob_auto_camera)
ob_auto_camera.location = (8.42116, -10.1054, 9.64405)
ob_auto_camera.rotation_euler = (1.09748, -7.21219e-08, 0.694738)
scene.camera = ob_auto_camera
light_auto_sun = bpy.data.lights.new('AutoSun', 'SUN')
light_auto_sun.energy = 3.0
light_auto_sun.angle = 0.0523599
ob_auto_sun = bpy.data.objects.new('AutoSun', light_auto_sun)
scene.collection.objects.link(ob_auto_sun)
ob_auto_sun.rotation_euler = (0.872665, 0.174533, 0.523599)
bpy.context.view_layer.update()
